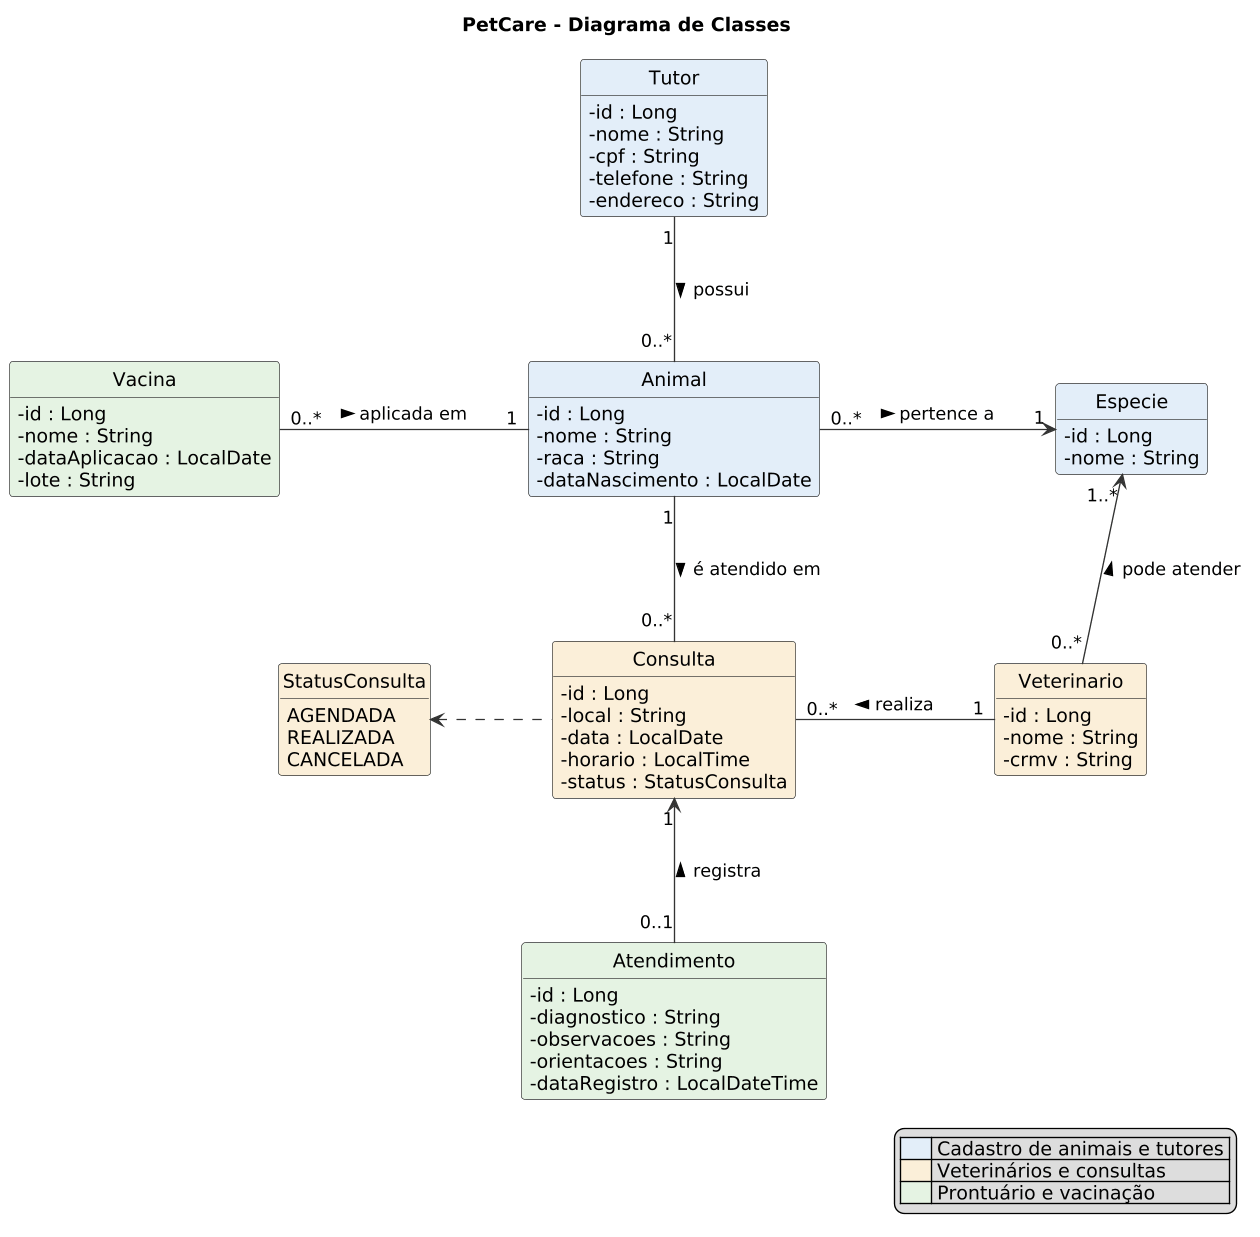

The diagram above was rendered by PlantUML. Its source (embedded in the PNG):
@startuml diagrama-classes
title PetCare - Diagrama de Classes

skinparam classAttributeIconSize 0
skinparam shadowing false
skinparam defaultFontName Helvetica
skinparam dpi 130
skinparam nodesep 90
skinparam ranksep 90
skinparam class {
  BorderColor #333333
  ArrowColor #333333
}
hide circle
hide empty methods

legend right
  |<#E3EEF9>     | Cadastro de animais e tutores |
  |<#FBEFD9>     | Veterinários e consultas |
  |<#E5F3E3>     | Prontuário e vacinação |
endlegend

class Tutor #E3EEF9 {
  - id : Long
  - nome : String
  - cpf : String
  - telefone : String
  - endereco : String
}

class Animal #E3EEF9 {
  - id : Long
  - nome : String
  - raca : String
  - dataNascimento : LocalDate
}

class Especie #E3EEF9 {
  - id : Long
  - nome : String
}

class Veterinario #FBEFD9 {
  - id : Long
  - nome : String
  - crmv : String
}

class Consulta #FBEFD9 {
  - id : Long
  - local : String
  - data : LocalDate
  - horario : LocalTime
  - status : StatusConsulta
}

enum StatusConsulta #FBEFD9 {
  AGENDADA
  REALIZADA
  CANCELADA
}

class Atendimento #E5F3E3 {
  - id : Long
  - diagnostico : String
  - observacoes : String
  - orientacoes : String
  - dataRegistro : LocalDateTime
}

class Vacina #E5F3E3 {
  - id : Long
  - nome : String
  - dataAplicacao : LocalDate
  - lote : String
}

Tutor "1" -down- "0..*" Animal : possui >
Animal "0..*" -right-> "1" Especie : pertence a >
Vacina "0..*" -right- "1" Animal : aplicada em >
Animal "1" -down- "0..*" Consulta : é atendido em >
Veterinario "1" -left- "0..*" Consulta : realiza >
Veterinario "0..*" -up-> "1..*" Especie : pode atender >
Atendimento "0..1" -up-> "1" Consulta : registra >
Consulta .left.> StatusConsulta

Animal -[hidden]down- Veterinario

@enduml